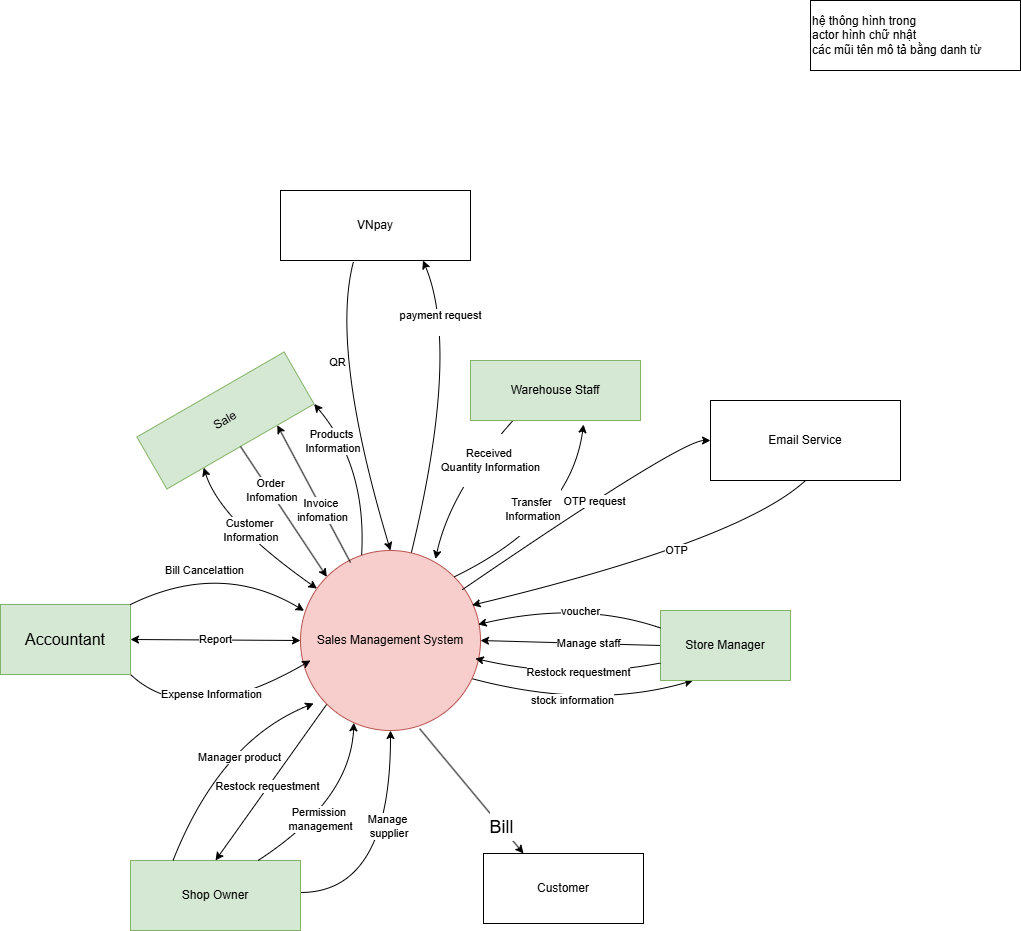

The diagram above was exported from draw.io. Its source (the exported page's mxGraphModel, read from the mxfile embedded in the PNG):
<mxGraphModel dx="1717" dy="993" grid="0" gridSize="10" guides="1" tooltips="1" connect="1" arrows="1" fold="1" page="0" pageScale="1" pageWidth="1169" pageHeight="1654" math="0" shadow="0">
  <root>
    <mxCell id="0" />
    <mxCell id="1" parent="0" />
    <mxCell id="6OsnPjCS67PuoD5F-gMr-5" edge="1" parent="1" style="edgeStyle=orthogonalEdgeStyle;rounded=0;orthogonalLoop=1;jettySize=auto;html=1;exitX=1;exitY=0.5;exitDx=0;exitDy=0;curved=1;">
      <mxGeometry relative="1" as="geometry">
        <mxPoint x="350" y="1092" as="sourcePoint" />
        <mxPoint x="440" y="930" as="targetPoint" />
      </mxGeometry>
    </mxCell>
    <mxCell id="6OsnPjCS67PuoD5F-gMr-6" connectable="0" parent="6OsnPjCS67PuoD5F-gMr-5" style="edgeLabel;html=1;align=center;verticalAlign=middle;resizable=0;points=[];rounded=0;" value="Manage&lt;div&gt;&lt;div&gt;&amp;nbsp;supplier&lt;/div&gt;&lt;/div&gt;" vertex="1">
      <mxGeometry relative="1" x="0.2545" y="3" as="geometry">
        <mxPoint x="-1" y="1" as="offset" />
      </mxGeometry>
    </mxCell>
    <mxCell id="1yXK7NxJ98sIAmhavP_n-29" edge="1" parent="1" style="rounded=0;orthogonalLoop=1;jettySize=auto;html=1;exitX=0.723;exitY=0.07;exitDx=0;exitDy=0;entryX=1;entryY=1;entryDx=0;entryDy=0;exitPerimeter=0;curved=1;" target="1yXK7NxJ98sIAmhavP_n-11">
      <mxGeometry relative="1" as="geometry">
        <Array as="points">
          <mxPoint x="420" y="670" />
        </Array>
        <mxPoint x="410" y="768.4000000000001" as="sourcePoint" />
        <mxPoint x="418.24" y="640" as="targetPoint" />
      </mxGeometry>
    </mxCell>
    <mxCell id="1yXK7NxJ98sIAmhavP_n-30" connectable="0" parent="1yXK7NxJ98sIAmhavP_n-29" style="edgeLabel;html=1;align=center;verticalAlign=middle;resizable=0;points=[];rounded=0;" value="Products&lt;div&gt;&amp;nbsp;Information&lt;/div&gt;" vertex="1">
      <mxGeometry relative="1" x="0.3299" y="43" as="geometry">
        <mxPoint x="9" y="-39" as="offset" />
      </mxGeometry>
    </mxCell>
    <mxCell id="9P5xyW-jjlfk2m_mZ5Db-10" edge="1" parent="1" source="1yXK7NxJ98sIAmhavP_n-1" style="rounded=0;orthogonalLoop=1;jettySize=auto;html=1;exitX=0;exitY=1;exitDx=0;exitDy=0;entryX=0.5;entryY=0;entryDx=0;entryDy=0;curved=1;" target="Cy_3fmfJPgw82EB2wrUn-1">
      <mxGeometry relative="1" as="geometry">
        <Array as="points" />
      </mxGeometry>
    </mxCell>
    <mxCell id="6OsnPjCS67PuoD5F-gMr-2" connectable="0" parent="9P5xyW-jjlfk2m_mZ5Db-10" style="edgeLabel;html=1;align=center;verticalAlign=middle;resizable=0;points=[];rounded=0;" value="Restock requestment" vertex="1">
      <mxGeometry relative="1" x="0.0662" y="-1" as="geometry">
        <mxPoint y="-1" as="offset" />
      </mxGeometry>
    </mxCell>
    <mxCell id="9P5xyW-jjlfk2m_mZ5Db-13" edge="1" parent="1" source="1yXK7NxJ98sIAmhavP_n-1" style="rounded=0;orthogonalLoop=1;jettySize=auto;html=1;exitX=0.613;exitY=0.024;exitDx=0;exitDy=0;entryX=0.75;entryY=1;entryDx=0;entryDy=0;exitPerimeter=0;curved=1;" target="Cy_3fmfJPgw82EB2wrUn-18">
      <mxGeometry relative="1" as="geometry">
        <Array as="points">
          <mxPoint x="510" y="550" />
        </Array>
        <mxPoint x="392" y="740" as="sourcePoint" />
        <mxPoint x="464.5" y="260" as="targetPoint" />
      </mxGeometry>
    </mxCell>
    <mxCell id="6OsnPjCS67PuoD5F-gMr-8" connectable="0" parent="9P5xyW-jjlfk2m_mZ5Db-13" style="edgeLabel;html=1;align=center;verticalAlign=middle;resizable=0;points=[];rounded=0;" value="payment request&lt;div&gt;&lt;br&gt;&lt;/div&gt;" vertex="1">
      <mxGeometry relative="1" x="0.0863" y="34" as="geometry">
        <mxPoint x="23" y="-63" as="offset" />
      </mxGeometry>
    </mxCell>
    <mxCell id="6OsnPjCS67PuoD5F-gMr-13" edge="1" parent="1" source="1yXK7NxJ98sIAmhavP_n-1" style="rounded=0;orthogonalLoop=1;jettySize=auto;html=1;entryX=0.25;entryY=1;entryDx=0;entryDy=0;curved=1;exitX=0.945;exitY=0.71;exitDx=0;exitDy=0;exitPerimeter=0;" target="Cy_3fmfJPgw82EB2wrUn-12">
      <mxGeometry relative="1" as="geometry">
        <Array as="points">
          <mxPoint x="640" y="910" />
        </Array>
        <mxPoint x="540" y="885" as="sourcePoint" />
      </mxGeometry>
    </mxCell>
    <mxCell id="6OsnPjCS67PuoD5F-gMr-14" connectable="0" parent="6OsnPjCS67PuoD5F-gMr-13" style="edgeLabel;html=1;align=center;verticalAlign=middle;resizable=0;points=[];rounded=0;" value="stock information" vertex="1">
      <mxGeometry relative="1" x="-0.0914" y="-2" as="geometry">
        <mxPoint y="-8" as="offset" />
      </mxGeometry>
    </mxCell>
    <mxCell id="1yXK7NxJ98sIAmhavP_n-1" parent="1" style="ellipse;whiteSpace=wrap;html=1;aspect=fixed;fillColor=#f8cecc;strokeColor=#b85450;rounded=0;" value="Sales Management System" vertex="1">
      <mxGeometry height="180" width="180" x="350" y="750" as="geometry" />
    </mxCell>
    <mxCell id="1yXK7NxJ98sIAmhavP_n-2" parent="1" style="rounded=0;whiteSpace=wrap;html=1;" value="Customer" vertex="1">
      <mxGeometry height="70" width="160" x="533" y="1053" as="geometry" />
    </mxCell>
    <mxCell id="1yXK7NxJ98sIAmhavP_n-11" parent="1" style="rounded=0;whiteSpace=wrap;html=1;fillColor=#d5e8d4;strokeColor=#82b366;rotation=-30;" value="Sale" vertex="1">
      <mxGeometry height="60" width="170" x="190" y="590" as="geometry" />
    </mxCell>
    <mxCell id="1yXK7NxJ98sIAmhavP_n-12" edge="1" parent="1" source="1yXK7NxJ98sIAmhavP_n-11" style="endArrow=classic;html=1;rounded=0;entryX=0;entryY=0;entryDx=0;entryDy=0;exitX=0.5;exitY=1;exitDx=0;exitDy=0;" target="1yXK7NxJ98sIAmhavP_n-1" value="Order&lt;div&gt;&amp;nbsp;Infomation&lt;/div&gt;">
      <mxGeometry height="50" relative="1" width="50" x="-0.3188" y="1" as="geometry">
        <mxPoint as="offset" />
        <mxPoint x="597.5699999999998" y="640" as="sourcePoint" />
        <mxPoint x="479.996406871193" y="792.5735931288073" as="targetPoint" />
      </mxGeometry>
    </mxCell>
    <mxCell id="1yXK7NxJ98sIAmhavP_n-28" edge="1" parent="1" source="1yXK7NxJ98sIAmhavP_n-25" style="rounded=0;orthogonalLoop=1;jettySize=auto;html=1;exitX=0.25;exitY=1;exitDx=0;exitDy=0;curved=1;entryX=0.75;entryY=0.047;entryDx=0;entryDy=0;entryPerimeter=0;" target="1yXK7NxJ98sIAmhavP_n-1" value="&lt;br&gt;Received&amp;nbsp;&lt;div&gt;Quantity Information&lt;br&gt;&lt;br&gt;&lt;/div&gt;">
      <mxGeometry relative="1" x="-0.4531" y="10" as="geometry">
        <mxPoint as="offset" />
        <Array as="points">
          <mxPoint x="500" y="690" />
        </Array>
        <mxPoint x="510" y="790" as="targetPoint" />
      </mxGeometry>
    </mxCell>
    <mxCell id="1yXK7NxJ98sIAmhavP_n-25" parent="1" style="rounded=0;whiteSpace=wrap;html=1;fillColor=#d5e8d4;strokeColor=#82b366;" value="Warehouse Staff" vertex="1">
      <mxGeometry height="60" width="170" x="520" y="560" as="geometry" />
    </mxCell>
    <mxCell id="1yXK7NxJ98sIAmhavP_n-31" edge="1" parent="1" source="1yXK7NxJ98sIAmhavP_n-1" style="endArrow=classic;startArrow=classic;html=1;rounded=0;entryX=0.25;entryY=1;entryDx=0;entryDy=0;curved=1;" target="1yXK7NxJ98sIAmhavP_n-11" value="Customer&lt;div&gt;&amp;nbsp;Information&lt;/div&gt;">
      <mxGeometry height="50" relative="1" width="50" x="0.0124" y="-9" as="geometry">
        <mxPoint as="offset" />
        <Array as="points">
          <mxPoint x="270" y="720" />
        </Array>
        <mxPoint x="293.6400000000001" y="776.04" as="sourcePoint" />
        <mxPoint x="220" y="618" as="targetPoint" />
      </mxGeometry>
    </mxCell>
    <mxCell id="Cy_3fmfJPgw82EB2wrUn-1" parent="1" style="rounded=0;whiteSpace=wrap;html=1;fillColor=#d5e8d4;strokeColor=#82b366;" value="Shop Owner" vertex="1">
      <mxGeometry height="70" width="170" x="180" y="1060" as="geometry" />
    </mxCell>
    <mxCell id="9P5xyW-jjlfk2m_mZ5Db-5" edge="1" parent="1" source="9P5xyW-jjlfk2m_mZ5Db-1" style="rounded=0;orthogonalLoop=1;jettySize=auto;html=1;exitX=1;exitY=1;exitDx=0;exitDy=0;curved=1;" value="Expense Information">
      <mxGeometry relative="1" x="0.0781" y="21" as="geometry">
        <mxPoint as="offset" />
        <Array as="points">
          <mxPoint x="240" y="930" />
        </Array>
        <mxPoint x="360" y="860" as="targetPoint" />
      </mxGeometry>
    </mxCell>
    <mxCell id="9P5xyW-jjlfk2m_mZ5Db-1" parent="1" style="rounded=0;whiteSpace=wrap;html=1;fillColor=#d5e8d4;strokeColor=#82b366;" value="&lt;span id=&quot;docs-internal-guid-8d7b4ae0-7fff-35c4-8d9c-da1322a53ae9&quot;&gt;&lt;span style=&quot;font-size: 12pt; font-family: Arial, sans-serif; background-color: transparent; font-variant: normal; vertical-align: baseline; white-space: pre-wrap;&quot;&gt;Accountant&lt;/span&gt;&lt;/span&gt;" vertex="1">
      <mxGeometry height="70" width="130" x="50" y="804" as="geometry" />
    </mxCell>
    <mxCell id="Cy_3fmfJPgw82EB2wrUn-2" edge="1" parent="1" style="endArrow=classic;html=1;rounded=0;entryX=0.75;entryY=1;entryDx=0;entryDy=0;" target="1yXK7NxJ98sIAmhavP_n-11" value="">
      <mxGeometry height="50" relative="1" width="50" as="geometry">
        <mxPoint x="400" y="762" as="sourcePoint" />
        <mxPoint x="371" y="630" as="targetPoint" />
      </mxGeometry>
    </mxCell>
    <mxCell id="Cy_3fmfJPgw82EB2wrUn-3" connectable="0" parent="Cy_3fmfJPgw82EB2wrUn-2" style="edgeLabel;html=1;align=center;verticalAlign=middle;resizable=0;points=[];rounded=0;" value="Invoice&amp;nbsp;&lt;div&gt;infomation&lt;/div&gt;" vertex="1">
      <mxGeometry relative="1" x="0.0252" y="2" as="geometry">
        <mxPoint x="11" y="17" as="offset" />
      </mxGeometry>
    </mxCell>
    <mxCell id="9P5xyW-jjlfk2m_mZ5Db-7" edge="1" parent="1" source="9P5xyW-jjlfk2m_mZ5Db-1" style="rounded=0;orthogonalLoop=1;jettySize=auto;html=1;exitX=1;exitY=0;exitDx=0;exitDy=0;entryX=0.02;entryY=0.335;entryDx=0;entryDy=0;entryPerimeter=0;curved=1;" target="1yXK7NxJ98sIAmhavP_n-1" value="Bill Cancelattion">
      <mxGeometry relative="1" x="-0.1656" y="-2" as="geometry">
        <mxPoint as="offset" />
        <Array as="points">
          <mxPoint x="270" y="760" />
        </Array>
      </mxGeometry>
    </mxCell>
    <mxCell id="9P5xyW-jjlfk2m_mZ5Db-9" edge="1" parent="1" source="9P5xyW-jjlfk2m_mZ5Db-1" style="endArrow=classic;startArrow=classic;html=1;rounded=0;entryX=0;entryY=0.5;entryDx=0;entryDy=0;exitX=1;exitY=0.5;exitDx=0;exitDy=0;" target="1yXK7NxJ98sIAmhavP_n-1" value="Report">
      <mxGeometry height="50" relative="1" width="50" as="geometry">
        <mxPoint x="110" y="930" as="sourcePoint" />
        <mxPoint x="160" y="880" as="targetPoint" />
      </mxGeometry>
    </mxCell>
    <mxCell id="9P5xyW-jjlfk2m_mZ5Db-11" edge="1" parent="1" source="Cy_3fmfJPgw82EB2wrUn-1" style="rounded=0;orthogonalLoop=1;jettySize=auto;html=1;exitX=0.75;exitY=0;exitDx=0;exitDy=0;entryX=0.269;entryY=0.967;entryDx=0;entryDy=0;entryPerimeter=0;curved=1;" value="Permission&amp;nbsp;&lt;div&gt;management&lt;/div&gt;">
      <mxGeometry relative="1" x="-0.1976" as="geometry">
        <mxPoint as="offset" />
        <Array as="points">
          <mxPoint x="400" y="1000" />
        </Array>
        <mxPoint x="320.0000000000001" y="1040" as="sourcePoint" />
        <mxPoint x="403.33000000000004" y="922.31" as="targetPoint" />
      </mxGeometry>
    </mxCell>
    <mxCell id="Cy_3fmfJPgw82EB2wrUn-15" edge="1" parent="1" source="Cy_3fmfJPgw82EB2wrUn-12" style="endArrow=classic;html=1;rounded=0;exitX=0;exitY=0.5;exitDx=0;exitDy=0;entryX=1;entryY=0.5;entryDx=0;entryDy=0;" target="1yXK7NxJ98sIAmhavP_n-1" value="">
      <mxGeometry height="50" relative="1" width="50" as="geometry">
        <mxPoint x="560" y="885" as="sourcePoint" />
        <mxPoint x="610" y="835" as="targetPoint" />
      </mxGeometry>
    </mxCell>
    <mxCell id="6OsnPjCS67PuoD5F-gMr-7" connectable="0" parent="Cy_3fmfJPgw82EB2wrUn-15" style="edgeLabel;html=1;align=center;verticalAlign=middle;resizable=0;points=[];rounded=0;" value="Manage staff" vertex="1">
      <mxGeometry relative="1" x="-0.193" y="-1" as="geometry">
        <mxPoint as="offset" />
      </mxGeometry>
    </mxCell>
    <mxCell id="6OsnPjCS67PuoD5F-gMr-3" edge="1" parent="1" source="Cy_3fmfJPgw82EB2wrUn-1" style="rounded=0;orthogonalLoop=1;jettySize=auto;html=1;exitX=0.25;exitY=0;exitDx=0;exitDy=0;entryX=0.073;entryY=0.85;entryDx=0;entryDy=0;entryPerimeter=0;curved=1;" target="1yXK7NxJ98sIAmhavP_n-1">
      <mxGeometry relative="1" as="geometry">
        <Array as="points">
          <mxPoint x="270" y="940" />
        </Array>
      </mxGeometry>
    </mxCell>
    <mxCell id="6OsnPjCS67PuoD5F-gMr-4" connectable="0" parent="6OsnPjCS67PuoD5F-gMr-3" style="edgeLabel;html=1;align=center;verticalAlign=middle;resizable=0;points=[];rounded=0;" value="Manager product" vertex="1">
      <mxGeometry relative="1" x="-0.0237" as="geometry">
        <mxPoint x="25" as="offset" />
      </mxGeometry>
    </mxCell>
    <mxCell id="Cy_3fmfJPgw82EB2wrUn-12" parent="1" style="rounded=0;whiteSpace=wrap;html=1;fillColor=#d5e8d4;strokeColor=#82b366;" value="Store Manager" vertex="1">
      <mxGeometry height="70" width="130" x="710" y="810" as="geometry" />
    </mxCell>
    <mxCell id="1yXK7NxJ98sIAmhavP_n-27" edge="1" parent="1" source="1yXK7NxJ98sIAmhavP_n-1" style="rounded=0;orthogonalLoop=1;jettySize=auto;html=1;exitX=1;exitY=0;exitDx=0;exitDy=0;entryX=0.665;entryY=1.067;entryDx=0;entryDy=0;entryPerimeter=0;curved=1;" target="1yXK7NxJ98sIAmhavP_n-25" value="&lt;br&gt;Transfer&lt;div&gt;&amp;nbsp;Information&lt;br&gt;&lt;br&gt;&lt;/div&gt;">
      <mxGeometry relative="1" x="-0.1364" y="26" as="geometry">
        <mxPoint y="-1" as="offset" />
        <Array as="points">
          <mxPoint x="620" y="720" />
        </Array>
        <mxPoint x="530" y="857" as="sourcePoint" />
        <mxPoint x="780.4600000000005" y="696.9999999999999" as="targetPoint" />
      </mxGeometry>
    </mxCell>
    <mxCell id="6OsnPjCS67PuoD5F-gMr-9" edge="1" parent="1" source="Cy_3fmfJPgw82EB2wrUn-12" style="rounded=0;orthogonalLoop=1;jettySize=auto;html=1;exitX=0;exitY=0.75;exitDx=0;exitDy=0;entryX=0.971;entryY=0.6;entryDx=0;entryDy=0;entryPerimeter=0;curved=1;" target="1yXK7NxJ98sIAmhavP_n-1">
      <mxGeometry relative="1" as="geometry">
        <Array as="points">
          <mxPoint x="620" y="880" />
        </Array>
      </mxGeometry>
    </mxCell>
    <mxCell id="6OsnPjCS67PuoD5F-gMr-10" connectable="0" parent="6OsnPjCS67PuoD5F-gMr-9" style="edgeLabel;html=1;align=center;verticalAlign=middle;resizable=0;points=[];rounded=0;" value="Restock requestment" vertex="1">
      <mxGeometry relative="1" x="-0.1031" y="5" as="geometry">
        <mxPoint y="-12" as="offset" />
      </mxGeometry>
    </mxCell>
    <mxCell id="6OsnPjCS67PuoD5F-gMr-11" edge="1" parent="1" source="Cy_3fmfJPgw82EB2wrUn-12" style="rounded=0;orthogonalLoop=1;jettySize=auto;html=1;exitX=0;exitY=0.25;exitDx=0;exitDy=0;entryX=0.987;entryY=0.411;entryDx=0;entryDy=0;entryPerimeter=0;curved=1;" target="1yXK7NxJ98sIAmhavP_n-1">
      <mxGeometry relative="1" as="geometry">
        <Array as="points">
          <mxPoint x="630" y="800" />
        </Array>
      </mxGeometry>
    </mxCell>
    <mxCell id="6OsnPjCS67PuoD5F-gMr-12" connectable="0" parent="6OsnPjCS67PuoD5F-gMr-11" style="edgeLabel;html=1;align=center;verticalAlign=middle;resizable=0;points=[];rounded=0;" value="voucher" vertex="1">
      <mxGeometry relative="1" x="-0.0714" y="-2" as="geometry">
        <mxPoint x="3" y="11" as="offset" />
      </mxGeometry>
    </mxCell>
    <mxCell id="6OsnPjCS67PuoD5F-gMr-15" edge="1" parent="1" source="Cy_3fmfJPgw82EB2wrUn-18" style="rounded=0;orthogonalLoop=1;jettySize=auto;html=1;exitX=0.383;exitY=1.027;exitDx=0;exitDy=0;entryX=0.5;entryY=0;entryDx=0;entryDy=0;curved=1;exitPerimeter=0;">
      <mxGeometry relative="1" as="geometry">
        <Array as="points">
          <mxPoint x="380" y="550" />
        </Array>
        <mxPoint x="445" y="310" as="sourcePoint" />
        <mxPoint x="440" y="750" as="targetPoint" />
      </mxGeometry>
    </mxCell>
    <mxCell id="eDbSGMWlWuyibVQuEHDw-1" connectable="0" parent="6OsnPjCS67PuoD5F-gMr-15" style="edgeLabel;html=1;align=center;verticalAlign=middle;resizable=0;points=[];" value="QR" vertex="1">
      <mxGeometry relative="1" x="-0.3158" y="3" as="geometry">
        <mxPoint as="offset" />
      </mxGeometry>
    </mxCell>
    <mxCell id="9P5xyW-jjlfk2m_mZ5Db-14" edge="1" parent="1" source="9P5xyW-jjlfk2m_mZ5Db-16" style="endArrow=classic;html=1;rounded=0;entryX=0.953;entryY=0.304;entryDx=0;entryDy=0;entryPerimeter=0;exitX=0.5;exitY=1;exitDx=0;exitDy=0;curved=1;" target="1yXK7NxJ98sIAmhavP_n-1" value="">
      <mxGeometry height="50" relative="1" width="50" as="geometry">
        <Array as="points">
          <mxPoint x="790" y="740" />
        </Array>
        <mxPoint x="976.4899999999998" y="619.9999999999998" as="sourcePoint" />
        <mxPoint x="530.0000000000001" y="821.9400000000003" as="targetPoint" />
      </mxGeometry>
    </mxCell>
    <mxCell id="Cy_3fmfJPgw82EB2wrUn-24" connectable="0" parent="9P5xyW-jjlfk2m_mZ5Db-14" style="edgeLabel;html=1;align=center;verticalAlign=middle;resizable=0;points=[];rounded=0;" value="OTP" vertex="1">
      <mxGeometry relative="1" x="-0.1959" y="2" as="geometry">
        <mxPoint x="-9" y="-6" as="offset" />
      </mxGeometry>
    </mxCell>
    <mxCell id="9P5xyW-jjlfk2m_mZ5Db-16" parent="1" style="rounded=0;whiteSpace=wrap;html=1;" value="Email Service" vertex="1">
      <mxGeometry height="80" width="190" x="760" y="600" as="geometry" />
    </mxCell>
    <mxCell id="9P5xyW-jjlfk2m_mZ5Db-17" edge="1" parent="1" source="1yXK7NxJ98sIAmhavP_n-1" style="endArrow=classic;html=1;rounded=0;exitX=0.9;exitY=0.217;exitDx=0;exitDy=0;exitPerimeter=0;entryX=0;entryY=0.5;entryDx=0;entryDy=0;curved=1;" target="9P5xyW-jjlfk2m_mZ5Db-16" value="">
      <mxGeometry height="50" relative="1" width="50" as="geometry">
        <Array as="points">
          <mxPoint x="730" y="640" />
        </Array>
        <mxPoint x="530" y="791.1200000000003" as="sourcePoint" />
        <mxPoint x="945.94" y="560" as="targetPoint" />
      </mxGeometry>
    </mxCell>
    <mxCell id="Cy_3fmfJPgw82EB2wrUn-22" connectable="0" parent="9P5xyW-jjlfk2m_mZ5Db-17" style="edgeLabel;html=1;align=center;verticalAlign=middle;resizable=0;points=[];rounded=0;" value="OTP request" vertex="1">
      <mxGeometry relative="1" x="0.0729" as="geometry">
        <mxPoint as="offset" />
      </mxGeometry>
    </mxCell>
    <mxCell id="9P5xyW-jjlfk2m_mZ5Db-15" edge="1" parent="1" source="1yXK7NxJ98sIAmhavP_n-1" style="endArrow=classic;html=1;rounded=0;exitX=0.662;exitY=0.99;exitDx=0;exitDy=0;exitPerimeter=0;entryX=0.25;entryY=0;entryDx=0;entryDy=0;" target="1yXK7NxJ98sIAmhavP_n-2" value="">
      <mxGeometry height="50" relative="1" width="50" as="geometry">
        <mxPoint x="782.72" y="959.9999999999999" as="sourcePoint" />
        <mxPoint x="740" y="1144.42" as="targetPoint" />
      </mxGeometry>
    </mxCell>
    <mxCell id="6OsnPjCS67PuoD5F-gMr-18" connectable="0" parent="9P5xyW-jjlfk2m_mZ5Db-15" style="edgeLabel;html=1;align=center;verticalAlign=middle;resizable=0;points=[];fontSize=27;rounded=0;" value="&lt;div&gt;&lt;font style=&quot;font-size: 18px;&quot;&gt;Bill&lt;/font&gt;&lt;/div&gt;" vertex="1">
      <mxGeometry relative="1" x="0.5311" y="2" as="geometry">
        <mxPoint as="offset" />
      </mxGeometry>
    </mxCell>
    <mxCell id="Cy_3fmfJPgw82EB2wrUn-18" parent="1" style="rounded=0;whiteSpace=wrap;html=1;" value="VNpay" vertex="1">
      <mxGeometry height="70" width="190" x="330" y="390" as="geometry" />
    </mxCell>
    <mxCell id="XPd55ZN3Qt1eijMXiJy1-1" parent="1" style="rounded=0;whiteSpace=wrap;html=1;align=left;" value="hệ thông hình trong&lt;div&gt;actor hình chữ nhật&lt;/div&gt;&lt;div&gt;các mũi tên mô tả bằng danh từ&lt;/div&gt;" vertex="1">
      <mxGeometry height="70" width="210" x="860" y="200" as="geometry" />
    </mxCell>
  </root>
</mxGraphModel>